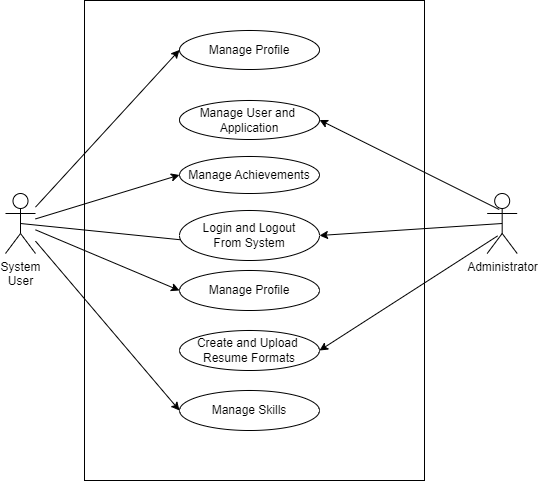

The diagram above was exported from draw.io. Its source (the exported page's mxGraphModel, read from the mxfile embedded in the PNG):
<mxGraphModel dx="1050" dy="577" grid="1" gridSize="10" guides="1" tooltips="1" connect="1" arrows="1" fold="1" page="1" pageScale="1" pageWidth="1169" pageHeight="826" background="none" math="0" shadow="0">
  <root>
    <mxCell id="0" />
    <mxCell id="1" parent="0" />
    <mxCell id="yi2xZONvQNlqExaEvatB-7" value="" style="whiteSpace=wrap;html=1;" vertex="1" parent="1">
      <mxGeometry x="420" y="160" width="340" height="480" as="geometry" />
    </mxCell>
    <mxCell id="yi2xZONvQNlqExaEvatB-22" style="rounded=0;orthogonalLoop=1;jettySize=auto;html=1;exitX=0.5;exitY=0.5;exitDx=0;exitDy=0;exitPerimeter=0;" edge="1" parent="1" source="yi2xZONvQNlqExaEvatB-2">
      <mxGeometry relative="1" as="geometry">
        <mxPoint x="583.6761267735724" y="406.15350441765145" as="targetPoint" />
      </mxGeometry>
    </mxCell>
    <mxCell id="yi2xZONvQNlqExaEvatB-2" value="System &lt;br&gt;User" style="shape=umlActor;verticalLabelPosition=bottom;verticalAlign=top;html=1;" vertex="1" parent="1">
      <mxGeometry x="341" y="353" width="30" height="60" as="geometry" />
    </mxCell>
    <mxCell id="yi2xZONvQNlqExaEvatB-3" value="Administrator" style="shape=umlActor;verticalLabelPosition=bottom;verticalAlign=top;html=1;" vertex="1" parent="1">
      <mxGeometry x="822.68" y="353" width="30" height="60" as="geometry" />
    </mxCell>
    <mxCell id="yi2xZONvQNlqExaEvatB-8" value="Manage User and&amp;nbsp;&lt;br&gt;Application" style="ellipse;whiteSpace=wrap;html=1;" vertex="1" parent="1">
      <mxGeometry x="515" y="260" width="140" height="39" as="geometry" />
    </mxCell>
    <mxCell id="yi2xZONvQNlqExaEvatB-18" style="rounded=0;orthogonalLoop=1;jettySize=auto;html=1;exitX=0;exitY=0.5;exitDx=0;exitDy=0;endArrow=none;endFill=0;startArrow=classic;startFill=1;" edge="1" parent="1" source="yi2xZONvQNlqExaEvatB-9" target="yi2xZONvQNlqExaEvatB-2">
      <mxGeometry relative="1" as="geometry" />
    </mxCell>
    <mxCell id="yi2xZONvQNlqExaEvatB-9" value="Manage Profile" style="ellipse;whiteSpace=wrap;html=1;" vertex="1" parent="1">
      <mxGeometry x="515" y="190" width="140" height="39" as="geometry" />
    </mxCell>
    <mxCell id="yi2xZONvQNlqExaEvatB-10" value="Create and Upload&amp;nbsp;&lt;br&gt;Resume Formats" style="ellipse;whiteSpace=wrap;html=1;" vertex="1" parent="1">
      <mxGeometry x="515" y="490" width="140" height="40" as="geometry" />
    </mxCell>
    <mxCell id="yi2xZONvQNlqExaEvatB-11" value="Login and Logout&lt;br&gt;From System" style="ellipse;whiteSpace=wrap;html=1;" vertex="1" parent="1">
      <mxGeometry x="515" y="370" width="140" height="50" as="geometry" />
    </mxCell>
    <mxCell id="yi2xZONvQNlqExaEvatB-19" style="rounded=0;orthogonalLoop=1;jettySize=auto;html=1;exitX=0;exitY=0.5;exitDx=0;exitDy=0;endArrow=none;endFill=0;startArrow=classic;startFill=1;" edge="1" parent="1" source="yi2xZONvQNlqExaEvatB-12" target="yi2xZONvQNlqExaEvatB-2">
      <mxGeometry relative="1" as="geometry" />
    </mxCell>
    <mxCell id="yi2xZONvQNlqExaEvatB-12" value="Manage Achievements" style="ellipse;whiteSpace=wrap;html=1;" vertex="1" parent="1">
      <mxGeometry x="515" y="316" width="140" height="37" as="geometry" />
    </mxCell>
    <mxCell id="yi2xZONvQNlqExaEvatB-20" style="rounded=0;orthogonalLoop=1;jettySize=auto;html=1;exitX=0;exitY=0.5;exitDx=0;exitDy=0;endArrow=none;endFill=0;startArrow=classic;startFill=1;" edge="1" parent="1" source="yi2xZONvQNlqExaEvatB-13" target="yi2xZONvQNlqExaEvatB-2">
      <mxGeometry relative="1" as="geometry" />
    </mxCell>
    <mxCell id="yi2xZONvQNlqExaEvatB-13" value="Manage Profile" style="ellipse;whiteSpace=wrap;html=1;" vertex="1" parent="1">
      <mxGeometry x="515" y="430" width="140" height="40" as="geometry" />
    </mxCell>
    <mxCell id="yi2xZONvQNlqExaEvatB-21" style="rounded=0;orthogonalLoop=1;jettySize=auto;html=1;exitX=0;exitY=0.5;exitDx=0;exitDy=0;endArrow=none;endFill=0;startArrow=classic;startFill=1;" edge="1" parent="1" source="yi2xZONvQNlqExaEvatB-14" target="yi2xZONvQNlqExaEvatB-2">
      <mxGeometry relative="1" as="geometry" />
    </mxCell>
    <mxCell id="yi2xZONvQNlqExaEvatB-14" value="Manage Skills" style="ellipse;whiteSpace=wrap;html=1;" vertex="1" parent="1">
      <mxGeometry x="515" y="550" width="140" height="40" as="geometry" />
    </mxCell>
    <mxCell id="yi2xZONvQNlqExaEvatB-15" style="rounded=0;orthogonalLoop=1;jettySize=auto;html=1;exitX=1;exitY=0.5;exitDx=0;exitDy=0;entryX=0.4;entryY=0.267;entryDx=0;entryDy=0;entryPerimeter=0;endArrow=none;endFill=0;startArrow=classic;startFill=1;" edge="1" parent="1" source="yi2xZONvQNlqExaEvatB-8" target="yi2xZONvQNlqExaEvatB-3">
      <mxGeometry relative="1" as="geometry" />
    </mxCell>
    <mxCell id="yi2xZONvQNlqExaEvatB-16" style="rounded=0;orthogonalLoop=1;jettySize=auto;html=1;exitX=1;exitY=0.5;exitDx=0;exitDy=0;entryX=0.347;entryY=0.707;entryDx=0;entryDy=0;entryPerimeter=0;endArrow=none;endFill=0;startArrow=classic;startFill=1;" edge="1" parent="1" source="yi2xZONvQNlqExaEvatB-10" target="yi2xZONvQNlqExaEvatB-3">
      <mxGeometry relative="1" as="geometry" />
    </mxCell>
    <mxCell id="yi2xZONvQNlqExaEvatB-17" style="rounded=0;orthogonalLoop=1;jettySize=auto;html=1;exitX=0.5;exitY=0.5;exitDx=0;exitDy=0;exitPerimeter=0;entryX=1;entryY=0.5;entryDx=0;entryDy=0;" edge="1" parent="1" source="yi2xZONvQNlqExaEvatB-3" target="yi2xZONvQNlqExaEvatB-11">
      <mxGeometry relative="1" as="geometry">
        <mxPoint x="610.0038732264276" y="406.15350441765133" as="targetPoint" />
      </mxGeometry>
    </mxCell>
  </root>
</mxGraphModel>